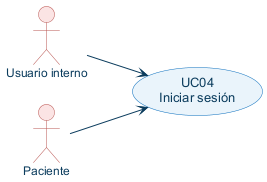

The diagram above was rendered by PlantUML. Its source (embedded in the PNG):
@startuml
skinparam defaultFontName Arial
skinparam shadowing false
skinparam nodesep 24
skinparam ranksep 45
skinparam ArrowColor #0B3C5D
skinparam actor {
  BackgroundColor #FBE4E4
  BorderColor #B85450
  FontColor #0B3C5D
  FontSize 12
}
skinparam usecase {
  BackgroundColor #EAF4FB
  BorderColor #0A6EBD
  FontColor #0B3C5D
  FontSize 13
}
left to right direction
actor "Usuario interno" as Interno
actor "Paciente" as Paciente
usecase "UC04\nIniciar sesión" as UC04
Interno --> UC04
Paciente --> UC04
@enduml